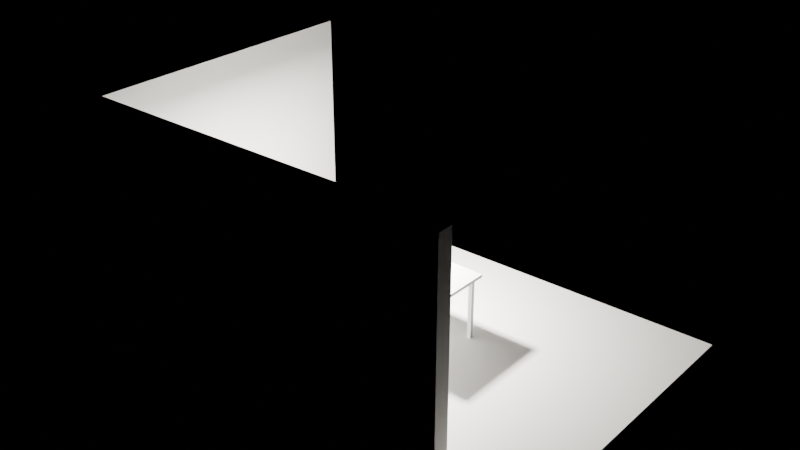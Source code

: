 # Source: e1023_after.blend  (saved by Blender 5.2.44; exported with 4.5.12 LTS)
import bpy
from mathutils import Matrix  # noqa: F401  (used for matrix-valued properties, if any)

bpy.ops.wm.read_factory_settings(use_empty=True)
scene = bpy.context.scene
scene.name = 'Scene'

# ---- materials (node trees are filled in below, after node groups)
mat_porcelanato = bpy.data.materials.new('Porcelanato')
mat_muro_pintura = bpy.data.materials.new('Muro_Pintura')
mat_acero_inox = bpy.data.materials.new('Acero_Inox')
mat_metal = bpy.data.materials.new('Metal')

# ---- material node trees
mat_porcelanato.use_nodes = True; mat_porcelanato.node_tree.nodes.clear()
_N = mat_porcelanato.node_tree.nodes; _L = mat_porcelanato.node_tree.links
n0 = _N.new('ShaderNodeBsdfPrincipled'); n0.name = 'Principled BSDF'; n0.location = (-200, 100)
n0.inputs[3].default_value = 1.45
n0.inputs[10].default_value = 0.005
n1 = _N.new('ShaderNodeOutputMaterial'); n1.name = 'Material Output'; n1.location = (200, 100)
_L.new(n0.outputs[0], n1.inputs[0])
n1.is_active_output = True
mat_muro_pintura.use_nodes = True; mat_muro_pintura.node_tree.nodes.clear()
_N = mat_muro_pintura.node_tree.nodes; _L = mat_muro_pintura.node_tree.links
n0 = _N.new('ShaderNodeBsdfPrincipled'); n0.name = 'Principled BSDF'; n0.location = (-200, 100)
n0.inputs[3].default_value = 1.45
n0.inputs[10].default_value = 0.005
n1 = _N.new('ShaderNodeOutputMaterial'); n1.name = 'Material Output'; n1.location = (200, 100)
_L.new(n0.outputs[0], n1.inputs[0])
n1.is_active_output = True
mat_acero_inox.use_nodes = True; mat_acero_inox.node_tree.nodes.clear()
_N = mat_acero_inox.node_tree.nodes; _L = mat_acero_inox.node_tree.links
n0 = _N.new('ShaderNodeBsdfPrincipled'); n0.name = 'Principled BSDF'; n0.location = (-200, 100)
n0.inputs[3].default_value = 1.45
n0.inputs[10].default_value = 0.005
n1 = _N.new('ShaderNodeOutputMaterial'); n1.name = 'Material Output'; n1.location = (200, 100)
_L.new(n0.outputs[0], n1.inputs[0])
n1.is_active_output = True
mat_metal.use_nodes = True; mat_metal.node_tree.nodes.clear()
_N = mat_metal.node_tree.nodes; _L = mat_metal.node_tree.links
n0 = _N.new('ShaderNodeBsdfPrincipled'); n0.name = 'Principled BSDF'; n0.location = (-200, 100)
n0.inputs[3].default_value = 1.45
n0.inputs[10].default_value = 0.005
n1 = _N.new('ShaderNodeOutputMaterial'); n1.name = 'Material Output'; n1.location = (200, 100)
_L.new(n0.outputs[0], n1.inputs[0])
n1.is_active_output = True

# ---- lights
light_luz_techo = bpy.data.lights.new('Luz_Techo', 'AREA')
light_luz_techo.color = (1.0, 0.95, 0.85)
light_luz_techo.energy = 800.0
light_luz_techo.shadow_soft_size = 0.25

# ---- meshes
me_piso_cocina_mesh = bpy.data.meshes.new('Piso_Cocina_mesh')
me_piso_cocina_mesh.from_pydata([(0.0, 0.0, 0.0), (6.0, 0.0, 0.0), (6.0, 4.0, 0.0), (0.0, 4.0, 0.0), (0.0, 0.0, 0.05), (6.0, 0.0, 0.05), (6.0, 4.0, 0.05), (0.0, 4.0, 0.05)], [], [(0, 3, 2, 1), (4, 5, 6, 7), (2, 3, 7, 6), (0, 1, 5, 4), (1, 2, 6, 5), (3, 0, 4, 7)])
me_piso_cocina_mesh.materials.append(mat_porcelanato)
me_piso_cocina_mesh.update()
me_pared_larga_cuerpo_mesh = bpy.data.meshes.new('Pared_Larga_Cuerpo_mesh')
me_pared_larga_cuerpo_mesh.from_pydata([(0.0, 0.0, 0.0), (5.0, 0.0, 0.0), (5.0, 0.2, 0.0), (0.0, 0.2, 0.0), (0.0, 0.0, 2.8), (5.0, 0.0, 2.8), (5.0, 0.2, 2.8), (0.0, 0.2, 2.8)], [], [(0, 1, 2, 3), (4, 5, 6, 7), (0, 1, 5, 4), (1, 2, 6, 5), (2, 3, 7, 6), (3, 0, 4, 7)])
me_pared_larga_cuerpo_mesh.materials.append(mat_muro_pintura)
me_pared_larga_cuerpo_mesh.update()
me_pared_corta_cuerpo_mesh = bpy.data.meshes.new('Pared_Corta_Cuerpo_mesh')
me_pared_corta_cuerpo_mesh.from_pydata([(0.0, 0.0, 0.0), (4.0, 0.0, 0.0), (4.0, 0.2, 0.0), (0.0, 0.2, 0.0), (0.0, 0.0, 2.8), (4.0, 0.0, 2.8), (4.0, 0.2, 2.8), (0.0, 0.2, 2.8)], [], [(0, 1, 2, 3), (4, 5, 6, 7), (0, 1, 5, 4), (1, 2, 6, 5), (2, 3, 7, 6), (3, 0, 4, 7)])
me_pared_corta_cuerpo_mesh.materials.append(mat_muro_pintura)
me_pared_corta_cuerpo_mesh.update()
me_isla_cocina_tablero_mesh = bpy.data.meshes.new('Isla_Cocina_Tablero_mesh')
me_isla_cocina_tablero_mesh.from_pydata([(0.0, 0.0, 0.0), (1.8, 0.0, 0.0), (1.8, 0.9, 0.0), (0.0, 0.9, 0.0), (0.0, 0.0, 0.04), (1.8, 0.0, 0.04), (1.8, 0.9, 0.04), (0.0, 0.9, 0.04)], [], [(0, 1, 2, 3), (4, 5, 6, 7), (0, 1, 5, 4), (1, 2, 6, 5), (2, 3, 7, 6), (3, 0, 4, 7)])
me_isla_cocina_tablero_mesh.materials.append(mat_acero_inox)
me_isla_cocina_tablero_mesh.update()
me_isla_cocina_pata_mesh = bpy.data.meshes.new('Isla_Cocina_Pata_mesh')
me_isla_cocina_pata_mesh.from_pydata([(0.0, 0.0, 0.0), (0.05, 0.0, 0.0), (0.05, 0.05, 0.0), (0.0, 0.05, 0.0), (0.0, 0.0, 0.86), (0.05, 0.0, 0.86), (0.05, 0.05, 0.86), (0.0, 0.05, 0.86)], [], [(0, 1, 2, 3), (4, 5, 6, 7), (0, 1, 5, 4), (1, 2, 6, 5), (2, 3, 7, 6), (3, 0, 4, 7)])
me_isla_cocina_pata_mesh.materials.append(mat_metal)
me_isla_cocina_pata_mesh.update()
me_isla_cocina_pata_mesh_001 = bpy.data.meshes.new('Isla_Cocina_Pata_mesh.001')
me_isla_cocina_pata_mesh_001.from_pydata([(0.0, 0.0, 0.0), (0.05, 0.0, 0.0), (0.05, 0.05, 0.0), (0.0, 0.05, 0.0), (0.0, 0.0, 0.86), (0.05, 0.0, 0.86), (0.05, 0.05, 0.86), (0.0, 0.05, 0.86)], [], [(0, 1, 2, 3), (4, 5, 6, 7), (0, 1, 5, 4), (1, 2, 6, 5), (2, 3, 7, 6), (3, 0, 4, 7)])
me_isla_cocina_pata_mesh_001.materials.append(mat_metal)
me_isla_cocina_pata_mesh_001.update()
me_isla_cocina_pata_mesh_002 = bpy.data.meshes.new('Isla_Cocina_Pata_mesh.002')
me_isla_cocina_pata_mesh_002.from_pydata([(0.0, 0.0, 0.0), (0.05, 0.0, 0.0), (0.05, 0.05, 0.0), (0.0, 0.05, 0.0), (0.0, 0.0, 0.86), (0.05, 0.0, 0.86), (0.05, 0.05, 0.86), (0.0, 0.05, 0.86)], [], [(0, 1, 2, 3), (4, 5, 6, 7), (0, 1, 5, 4), (1, 2, 6, 5), (2, 3, 7, 6), (3, 0, 4, 7)])
me_isla_cocina_pata_mesh_002.materials.append(mat_metal)
me_isla_cocina_pata_mesh_002.update()
me_isla_cocina_pata_mesh_003 = bpy.data.meshes.new('Isla_Cocina_Pata_mesh.003')
me_isla_cocina_pata_mesh_003.from_pydata([(0.0, 0.0, 0.0), (0.05, 0.0, 0.0), (0.05, 0.05, 0.0), (0.0, 0.05, 0.0), (0.0, 0.0, 0.86), (0.05, 0.0, 0.86), (0.05, 0.05, 0.86), (0.0, 0.05, 0.86)], [], [(0, 1, 2, 3), (4, 5, 6, 7), (0, 1, 5, 4), (1, 2, 6, 5), (2, 3, 7, 6), (3, 0, 4, 7)])
me_isla_cocina_pata_mesh_003.materials.append(mat_metal)
me_isla_cocina_pata_mesh_003.update()

# ---- objects
ob_piso_cocina_solido = bpy.data.objects.new('Piso_Cocina_Solido', me_piso_cocina_mesh)
ob_piso_cocina = bpy.data.objects.new('Piso_Cocina', None)
ob_pared_larga = bpy.data.objects.new('Pared_Larga', None)
ob_pared_larga_cuerpo = bpy.data.objects.new('Pared_Larga_Cuerpo', me_pared_larga_cuerpo_mesh)
ob_pared_corta = bpy.data.objects.new('Pared_Corta', None)
ob_pared_corta_cuerpo = bpy.data.objects.new('Pared_Corta_Cuerpo', me_pared_corta_cuerpo_mesh)
ob_isla_cocina = bpy.data.objects.new('Isla_Cocina', None)
ob_isla_cocina_tablero = bpy.data.objects.new('Isla_Cocina_Tablero', me_isla_cocina_tablero_mesh)
ob_isla_cocina_pata = bpy.data.objects.new('Isla_Cocina_Pata', me_isla_cocina_pata_mesh)
ob_isla_cocina_pata_001 = bpy.data.objects.new('Isla_Cocina_Pata.001', me_isla_cocina_pata_mesh_001)
ob_isla_cocina_pata_002 = bpy.data.objects.new('Isla_Cocina_Pata.002', me_isla_cocina_pata_mesh_002)
ob_isla_cocina_pata_003 = bpy.data.objects.new('Isla_Cocina_Pata.003', me_isla_cocina_pata_mesh_003)
ob_luz_techo = bpy.data.objects.new('Luz_Techo', light_luz_techo)

# ---- transforms, parenting, visibility, modifiers, constraints
ob_piso_cocina_solido.parent = ob_piso_cocina
ob_piso_cocina_solido.location = (0.0, 0.0, 0.0)
ob_piso_cocina.location = (0.0, 0.0, 0.0)
ob_piso_cocina.empty_display_type = 'ARROWS'
ob_pared_larga.location = (0.0, 0.0, 0.0)
ob_pared_larga.empty_display_type = 'ARROWS'
ob_pared_larga_cuerpo.parent = ob_pared_larga
ob_pared_larga_cuerpo.location = (0.0, 0.0, 0.0)
ob_pared_corta.location = (0.0, 0.0, 0.0)
ob_pared_corta.rotation_euler = (0.0, 0.0, 1.571)
ob_pared_corta.empty_display_type = 'ARROWS'
ob_pared_corta_cuerpo.parent = ob_pared_corta
ob_pared_corta_cuerpo.location = (0.0, 0.0, 0.0)
ob_isla_cocina.location = (2.0, 1.5, 0.0)
ob_isla_cocina.empty_display_type = 'ARROWS'
ob_isla_cocina_tablero.parent = ob_isla_cocina
ob_isla_cocina_tablero.location = (0.0, 0.0, 0.86)
ob_isla_cocina_pata.parent = ob_isla_cocina
ob_isla_cocina_pata.location = (0.06, 0.06, 0.0)
ob_isla_cocina_pata_001.parent = ob_isla_cocina
ob_isla_cocina_pata_001.location = (0.06, 0.79, 0.0)
ob_isla_cocina_pata_002.parent = ob_isla_cocina
ob_isla_cocina_pata_002.location = (1.69, 0.06, 0.0)
ob_isla_cocina_pata_003.parent = ob_isla_cocina
ob_isla_cocina_pata_003.location = (1.69, 0.79, 0.0)
ob_luz_techo.location = (2.5, 2.0, 2.5)

# ---- collection membership
scene.collection.objects.link(ob_piso_cocina_solido)
scene.collection.objects.link(ob_piso_cocina)
scene.collection.objects.link(ob_pared_larga)
scene.collection.objects.link(ob_pared_larga_cuerpo)
scene.collection.objects.link(ob_pared_corta)
scene.collection.objects.link(ob_pared_corta_cuerpo)
scene.collection.objects.link(ob_isla_cocina)
scene.collection.objects.link(ob_isla_cocina_tablero)
scene.collection.objects.link(ob_isla_cocina_pata)
scene.collection.objects.link(ob_isla_cocina_pata_001)
scene.collection.objects.link(ob_isla_cocina_pata_002)
scene.collection.objects.link(ob_isla_cocina_pata_003)
scene.collection.objects.link(ob_luz_techo)

# ---- scene / render settings (as saved in the file)
scene.frame_start = 1; scene.frame_end = 250; scene.frame_set(1)
scene.render.engine = 'BLENDER_EEVEE_NEXT'
scene.render.bake_bias = 0.0
scene.render.bake_samples = 0
scene.render.compositor_device = 'GPU'
scene.eevee.use_volume_custom_range = False
scene.eevee.fast_gi_thickness_near = 0.1
scene.eevee.fast_gi_thickness_far = 0.0
scene.eevee.ray_tracing_options.screen_trace_thickness = 0.1
bpy.context.view_layer.update()

# ---- added for rendering (the .blend has no active camera): camera
cam_auto = bpy.data.cameras.new('AutoCamera')
cam_auto.lens = 50.0
cam_auto.sensor_width = 36.0
cam_auto.clip_end = 1000.0
ob_auto_camera = bpy.data.objects.new('AutoCamera', cam_auto)
scene.collection.objects.link(ob_auto_camera)
ob_auto_camera.location = (10.2017, -6.76199, 7.24133)
ob_auto_camera.rotation_euler = (1.09748, -7.21219e-08, 0.694738)
scene.camera = ob_auto_camera
bpy.context.view_layer.update()
